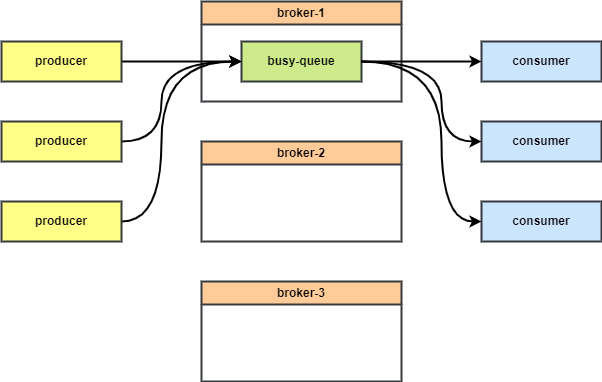

The diagram above was exported from draw.io. Its source (the exported page's mxGraphModel, read from the mxfile embedded in the PNG):
<mxGraphModel dx="1139" dy="801" grid="1" gridSize="10" guides="1" tooltips="1" connect="1" arrows="1" fold="1" page="1" pageScale="1" pageWidth="850" pageHeight="1100" math="0" shadow="0">
  <root>
    <mxCell id="0" />
    <mxCell id="1" parent="0" />
    <mxCell id="2" value="broker-1" style="swimlane;whiteSpace=wrap;html=1;strokeWidth=2;fontStyle=1;fillColor=#ffcc99;strokeColor=#36393d;" parent="1" vertex="1">
      <mxGeometry x="240" y="30" width="200" height="100" as="geometry" />
    </mxCell>
    <mxCell id="5" value="busy-queue" style="rounded=0;whiteSpace=wrap;html=1;strokeWidth=2;fontStyle=1;fillColor=#cdeb8b;strokeColor=#36393d;" parent="2" vertex="1">
      <mxGeometry x="40" y="40" width="120" height="40" as="geometry" />
    </mxCell>
    <mxCell id="3" value="broker-2" style="swimlane;whiteSpace=wrap;html=1;strokeWidth=2;fontStyle=1;fillColor=#ffcc99;strokeColor=#36393d;" parent="1" vertex="1">
      <mxGeometry x="240" y="170" width="200" height="100" as="geometry" />
    </mxCell>
    <mxCell id="4" value="broker-3" style="swimlane;whiteSpace=wrap;html=1;strokeWidth=2;fontStyle=1;fillColor=#ffcc99;strokeColor=#36393d;" parent="1" vertex="1">
      <mxGeometry x="240" y="310" width="200" height="100" as="geometry" />
    </mxCell>
    <mxCell id="12" style="edgeStyle=orthogonalEdgeStyle;html=1;curved=1;strokeWidth=2;fontStyle=1" parent="1" source="6" target="5" edge="1">
      <mxGeometry relative="1" as="geometry" />
    </mxCell>
    <mxCell id="6" value="producer" style="rounded=0;whiteSpace=wrap;html=1;strokeWidth=2;fontStyle=1;fillColor=#ffff88;strokeColor=#36393d;" parent="1" vertex="1">
      <mxGeometry x="40" y="70" width="120" height="40" as="geometry" />
    </mxCell>
    <mxCell id="13" style="edgeStyle=orthogonalEdgeStyle;html=1;curved=1;strokeWidth=2;fontStyle=1" parent="1" source="7" target="5" edge="1">
      <mxGeometry relative="1" as="geometry">
        <Array as="points">
          <mxPoint x="200" y="170" />
          <mxPoint x="200" y="90" />
        </Array>
      </mxGeometry>
    </mxCell>
    <mxCell id="7" value="producer" style="rounded=0;whiteSpace=wrap;html=1;strokeWidth=2;fontStyle=1;fillColor=#ffff88;strokeColor=#36393d;" parent="1" vertex="1">
      <mxGeometry x="40" y="150" width="120" height="40" as="geometry" />
    </mxCell>
    <mxCell id="14" style="edgeStyle=orthogonalEdgeStyle;html=1;curved=1;strokeWidth=2;fontStyle=1" parent="1" source="8" target="5" edge="1">
      <mxGeometry relative="1" as="geometry">
        <Array as="points">
          <mxPoint x="200" y="250" />
          <mxPoint x="200" y="90" />
        </Array>
      </mxGeometry>
    </mxCell>
    <mxCell id="8" value="producer" style="rounded=0;whiteSpace=wrap;html=1;strokeWidth=2;fontStyle=1;fillColor=#ffff88;strokeColor=#36393d;" parent="1" vertex="1">
      <mxGeometry x="40" y="230" width="120" height="40" as="geometry" />
    </mxCell>
    <mxCell id="9" value="consumer" style="rounded=0;whiteSpace=wrap;html=1;strokeWidth=2;fontStyle=1;fillColor=#cce5ff;strokeColor=#36393d;" parent="1" vertex="1">
      <mxGeometry x="520" y="70" width="120" height="40" as="geometry" />
    </mxCell>
    <mxCell id="10" value="consumer" style="rounded=0;whiteSpace=wrap;html=1;strokeWidth=2;fontStyle=1;fillColor=#cce5ff;strokeColor=#36393d;" parent="1" vertex="1">
      <mxGeometry x="520" y="150" width="120" height="40" as="geometry" />
    </mxCell>
    <mxCell id="11" value="consumer" style="rounded=0;whiteSpace=wrap;html=1;strokeWidth=2;fontStyle=1;fillColor=#cce5ff;strokeColor=#36393d;" parent="1" vertex="1">
      <mxGeometry x="520" y="230" width="120" height="40" as="geometry" />
    </mxCell>
    <mxCell id="16" style="edgeStyle=orthogonalEdgeStyle;curved=1;html=1;strokeWidth=2;fontStyle=1" parent="1" source="5" target="9" edge="1">
      <mxGeometry relative="1" as="geometry" />
    </mxCell>
    <mxCell id="17" style="edgeStyle=orthogonalEdgeStyle;curved=1;html=1;strokeWidth=2;fontStyle=1" parent="1" source="5" target="10" edge="1">
      <mxGeometry relative="1" as="geometry">
        <Array as="points">
          <mxPoint x="480" y="90" />
          <mxPoint x="480" y="170" />
        </Array>
      </mxGeometry>
    </mxCell>
    <mxCell id="18" style="edgeStyle=orthogonalEdgeStyle;curved=1;html=1;strokeWidth=2;fontStyle=1" parent="1" source="5" target="11" edge="1">
      <mxGeometry relative="1" as="geometry">
        <Array as="points">
          <mxPoint x="480" y="90" />
          <mxPoint x="480" y="250" />
        </Array>
      </mxGeometry>
    </mxCell>
  </root>
</mxGraphModel>